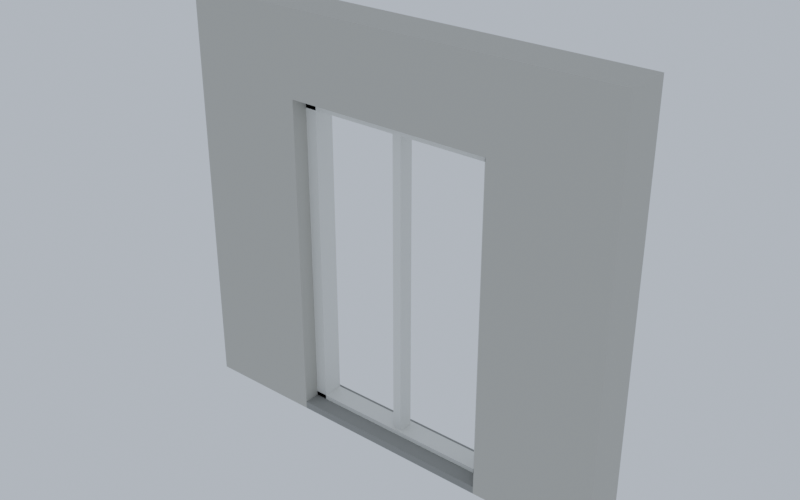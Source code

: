 # Source: Kit_panel_frenchwindow.blend  (saved by Blender 5.3.31; exported with 4.5.12 LTS)
import bpy
from mathutils import Matrix  # noqa: F401  (used for matrix-valued properties, if any)

bpy.ops.wm.read_factory_settings(use_empty=True)
scene = bpy.context.scene
scene.name = 'Scene'

# ---- collections
col_kit_panel_frenchwindow = bpy.data.collections.new('Kit_panel_frenchwindow'); scene.collection.children.link(col_kit_panel_frenchwindow)

# ---- materials (node trees are filled in below, after node groups)
mat_concrete_0 = bpy.data.materials.new('Concrete_0')
mat_smoothplastic_1 = bpy.data.materials.new('SmoothPlastic_1')
mat_concrete_2 = bpy.data.materials.new('Concrete_2')

# ---- material node trees
mat_concrete_0.use_nodes = True; mat_concrete_0.node_tree.nodes.clear()
_N = mat_concrete_0.node_tree.nodes; _L = mat_concrete_0.node_tree.links
n0 = _N.new('ShaderNodeBsdfPrincipled'); n0.name = 'Principled BSDF'; n0.location = (-200, 100)
n0.inputs[0].default_value = (0.491, 0.4793, 0.4342, 1.0)
n0.inputs[2].default_value = 0.9
n0.inputs[10].default_value = 0.005
n1 = _N.new('ShaderNodeOutputMaterial'); n1.name = 'Material Output'; n1.location = (200, 100)
_L.new(n0.outputs[0], n1.inputs[0])
n1.is_active_output = True
mat_smoothplastic_1.use_nodes = True; mat_smoothplastic_1.node_tree.nodes.clear()
_N = mat_smoothplastic_1.node_tree.nodes; _L = mat_smoothplastic_1.node_tree.links
n0 = _N.new('ShaderNodeBsdfPrincipled'); n0.name = 'Principled BSDF'; n0.location = (-200, 100)
n0.inputs[0].default_value = (0.7529, 0.7529, 0.7157, 1.0)
n0.inputs[2].default_value = 0.35
n0.inputs[10].default_value = 0.005
n1 = _N.new('ShaderNodeOutputMaterial'); n1.name = 'Material Output'; n1.location = (200, 100)
_L.new(n0.outputs[0], n1.inputs[0])
n1.is_active_output = True
mat_concrete_2.use_nodes = True; mat_concrete_2.node_tree.nodes.clear()
_N = mat_concrete_2.node_tree.nodes; _L = mat_concrete_2.node_tree.links
n0 = _N.new('ShaderNodeBsdfPrincipled'); n0.name = 'Principled BSDF'; n0.location = (-200, 100)
n0.inputs[0].default_value = (0.2623, 0.2623, 0.2462, 1.0)
n0.inputs[2].default_value = 0.9
n0.inputs[10].default_value = 0.005
n1 = _N.new('ShaderNodeOutputMaterial'); n1.name = 'Material Output'; n1.location = (200, 100)
_L.new(n0.outputs[0], n1.inputs[0])
n1.is_active_output = True

# ---- world
world_previewworld = bpy.data.worlds.new('PreviewWorld'); scene.world = world_previewworld
world_previewworld.use_nodes = True; world_previewworld.node_tree.nodes.clear()
_N = world_previewworld.node_tree.nodes; _L = world_previewworld.node_tree.links
n0 = _N.new('ShaderNodeBackground'); n0.name = 'Background'; n0.location = (-200, 100)
n0.inputs[0].default_value = (0.55, 0.62, 0.72, 1.0)
n0.inputs[1].default_value = 0.9
n1 = _N.new('ShaderNodeOutputWorld'); n1.name = 'World Output'; n1.location = (200, 100)
_L.new(n0.outputs[0], n1.inputs[0])
n1.is_active_output = True

# ---- meshes
me_walljambl_1 = bpy.data.meshes.new('WallJambL_1')
me_walljambl_1.from_pydata([(-0.4, -0.15, -1.375), (-0.4, -0.15, 1.375), (-0.4, 0.15, -1.375), (-0.4, 0.15, 1.375), (0.4, -0.15, -1.375), (0.4, -0.15, 1.375), (0.4, 0.15, -1.375), (0.4, 0.15, 1.375)], [], [(0, 1, 3, 2), (2, 3, 7, 6), (6, 7, 5, 4), (4, 5, 1, 0), (2, 6, 4, 0), (7, 3, 1, 5)])
me_walljambl_1.materials.append(mat_concrete_0)
me_walljambl_1.update()
me_walljambr_2 = bpy.data.meshes.new('WallJambR_2')
me_walljambr_2.from_pydata([(-0.4, -0.15, -1.375), (-0.4, -0.15, 1.375), (-0.4, 0.15, -1.375), (-0.4, 0.15, 1.375), (0.4, -0.15, -1.375), (0.4, -0.15, 1.375), (0.4, 0.15, -1.375), (0.4, 0.15, 1.375)], [], [(0, 1, 3, 2), (2, 3, 7, 6), (6, 7, 5, 4), (4, 5, 1, 0), (2, 6, 4, 0), (7, 3, 1, 5)])
me_walljambr_2.materials.append(mat_concrete_0)
me_walljambr_2.update()
me_wallabove_3 = bpy.data.meshes.new('WallAbove_3')
me_wallabove_3.from_pydata([(-0.7, -0.15, -0.275), (-0.7, -0.15, 0.275), (-0.7, 0.15, -0.275), (-0.7, 0.15, 0.275), (0.7, -0.15, -0.275), (0.7, -0.15, 0.275), (0.7, 0.15, -0.275), (0.7, 0.15, 0.275)], [], [(0, 1, 3, 2), (2, 3, 7, 6), (6, 7, 5, 4), (4, 5, 1, 0), (2, 6, 4, 0), (7, 3, 1, 5)])
me_wallabove_3.materials.append(mat_concrete_0)
me_wallabove_3.update()
me_framel_4 = bpy.data.meshes.new('FrameL_4')
me_framel_4.from_pydata([(-0.04, -0.07, -1.1), (-0.04, -0.07, 1.1), (-0.04, 0.07, -1.1), (-0.04, 0.07, 1.1), (0.04, -0.07, -1.1), (0.04, -0.07, 1.1), (0.04, 0.07, -1.1), (0.04, 0.07, 1.1)], [], [(0, 1, 3, 2), (2, 3, 7, 6), (6, 7, 5, 4), (4, 5, 1, 0), (2, 6, 4, 0), (7, 3, 1, 5)])
me_framel_4.materials.append(mat_smoothplastic_1)
me_framel_4.update()
me_framer_5 = bpy.data.meshes.new('FrameR_5')
me_framer_5.from_pydata([(-0.04, -0.07, -1.1), (-0.04, -0.07, 1.1), (-0.04, 0.07, -1.1), (-0.04, 0.07, 1.1), (0.04, -0.07, -1.1), (0.04, -0.07, 1.1), (0.04, 0.07, -1.1), (0.04, 0.07, 1.1)], [], [(0, 1, 3, 2), (2, 3, 7, 6), (6, 7, 5, 4), (4, 5, 1, 0), (2, 6, 4, 0), (7, 3, 1, 5)])
me_framer_5.materials.append(mat_smoothplastic_1)
me_framer_5.update()
me_frametop_6 = bpy.data.meshes.new('FrameTop_6')
me_frametop_6.from_pydata([(-0.7, -0.07, -0.04), (-0.7, -0.07, 0.04), (-0.7, 0.07, -0.04), (-0.7, 0.07, 0.04), (0.7, -0.07, -0.04), (0.7, -0.07, 0.04), (0.7, 0.07, -0.04), (0.7, 0.07, 0.04)], [], [(0, 1, 3, 2), (2, 3, 7, 6), (6, 7, 5, 4), (4, 5, 1, 0), (2, 6, 4, 0), (7, 3, 1, 5)])
me_frametop_6.materials.append(mat_smoothplastic_1)
me_frametop_6.update()
me_framebottom_7 = bpy.data.meshes.new('FrameBottom_7')
me_framebottom_7.from_pydata([(-0.7, -0.07, -0.04), (-0.7, -0.07, 0.04), (-0.7, 0.07, -0.04), (-0.7, 0.07, 0.04), (0.7, -0.07, -0.04), (0.7, -0.07, 0.04), (0.7, 0.07, -0.04), (0.7, 0.07, 0.04)], [], [(0, 1, 3, 2), (2, 3, 7, 6), (6, 7, 5, 4), (4, 5, 1, 0), (2, 6, 4, 0), (7, 3, 1, 5)])
me_framebottom_7.materials.append(mat_smoothplastic_1)
me_framebottom_7.update()
me_mullion_8 = bpy.data.meshes.new('Mullion_8')
me_mullion_8.from_pydata([(-0.03, -0.05, -1.1), (-0.03, -0.05, 1.1), (-0.03, 0.05, -1.1), (-0.03, 0.05, 1.1), (0.03, -0.05, -1.1), (0.03, -0.05, 1.1), (0.03, 0.05, -1.1), (0.03, 0.05, 1.1)], [], [(0, 1, 3, 2), (2, 3, 7, 6), (6, 7, 5, 4), (4, 5, 1, 0), (2, 6, 4, 0), (7, 3, 1, 5)])
me_mullion_8.materials.append(mat_smoothplastic_1)
me_mullion_8.update()
me_threshold_9 = bpy.data.meshes.new('Threshold_9')
me_threshold_9.from_pydata([(-0.7, -0.15, -0.025), (-0.7, -0.15, 0.025), (-0.7, 0.15, -0.025), (-0.7, 0.15, 0.025), (0.7, -0.15, -0.025), (0.7, -0.15, 0.025), (0.7, 0.15, -0.025), (0.7, 0.15, 0.025)], [], [(0, 1, 3, 2), (2, 3, 7, 6), (6, 7, 5, 4), (4, 5, 1, 0), (2, 6, 4, 0), (7, 3, 1, 5)])
me_threshold_9.materials.append(mat_concrete_2)
me_threshold_9.update()

# ---- objects
ob_walljambl = bpy.data.objects.new('WallJambL', me_walljambl_1)
ob_walljambr = bpy.data.objects.new('WallJambR', me_walljambr_2)
ob_wallabove = bpy.data.objects.new('WallAbove', me_wallabove_3)
ob_framel = bpy.data.objects.new('FrameL', me_framel_4)
ob_framer = bpy.data.objects.new('FrameR', me_framer_5)
ob_frametop = bpy.data.objects.new('FrameTop', me_frametop_6)
ob_framebottom = bpy.data.objects.new('FrameBottom', me_framebottom_7)
ob_mullion = bpy.data.objects.new('Mullion', me_mullion_8)
ob_threshold = bpy.data.objects.new('Threshold', me_threshold_9)

# ---- transforms, parenting, visibility, modifiers, constraints
ob_walljambl.location = (-1.1, 0.0, 0.0)
ob_walljambr.location = (1.1, 0.0, 0.0)
ob_wallabove.location = (0.0, 0.0, 1.1)
ob_framel.location = (-0.66, 0.03, -0.275)
ob_framer.location = (0.66, 0.03, -0.275)
ob_frametop.location = (0.0, 0.03, 0.785)
ob_framebottom.location = (0.0, 0.03, -1.335)
ob_mullion.location = (0.0, 0.02, -0.275)
ob_threshold.location = (0.0, 0.0, -1.35)

# ---- collection membership
col_kit_panel_frenchwindow.objects.link(ob_walljambl)
col_kit_panel_frenchwindow.objects.link(ob_walljambr)
col_kit_panel_frenchwindow.objects.link(ob_wallabove)
col_kit_panel_frenchwindow.objects.link(ob_framel)
col_kit_panel_frenchwindow.objects.link(ob_framer)
col_kit_panel_frenchwindow.objects.link(ob_frametop)
col_kit_panel_frenchwindow.objects.link(ob_framebottom)
col_kit_panel_frenchwindow.objects.link(ob_mullion)
col_kit_panel_frenchwindow.objects.link(ob_threshold)

# ---- scene / render settings (as saved in the file)
scene.frame_start = 1; scene.frame_end = 250; scene.frame_set(1)
scene.render.engine = 'CYCLES'
scene.render.resolution_x = 640
scene.render.resolution_y = 400
scene.render.bake_bias = 0.0
scene.render.bake_samples = 0
scene.render.compositor_device = 'GPU'
scene.cycles.samples = 20
scene.eevee.use_volume_custom_range = False
scene.eevee.fast_gi_thickness_near = 0.1
scene.eevee.fast_gi_thickness_far = 0.0
scene.eevee.ray_tracing_options.screen_trace_thickness = 0.1
scene.view_settings.view_transform = 'Filmic'
bpy.context.view_layer.update()

# ---- added for rendering (the .blend has no active camera): camera
cam_auto = bpy.data.cameras.new('AutoCamera')
cam_auto.lens = 50.0
cam_auto.sensor_width = 36.0
cam_auto.clip_end = 1000.0
ob_auto_camera = bpy.data.objects.new('AutoCamera', cam_auto)
scene.collection.objects.link(ob_auto_camera)
ob_auto_camera.location = (3.77561, -4.53073, 3.02049)
ob_auto_camera.rotation_euler = (1.09748, -7.21219e-08, 0.694738)
scene.camera = ob_auto_camera
bpy.context.view_layer.update()
